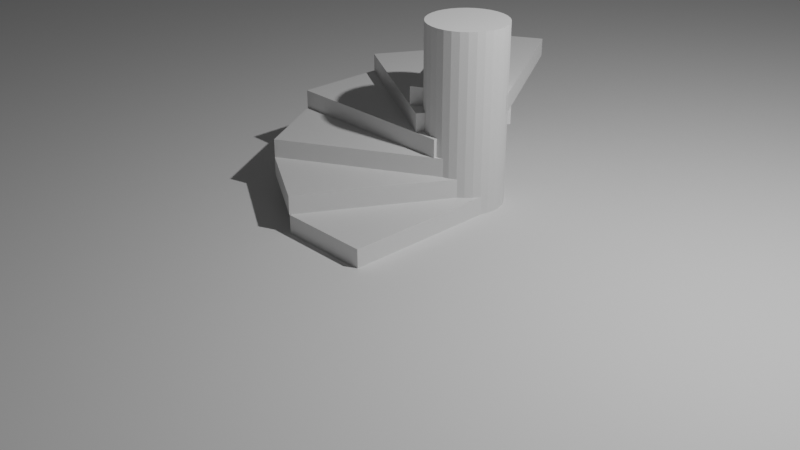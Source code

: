 # Source: stairs.blend  (saved by Blender 2.81.16; exported with 4.5.12 LTS)
import bpy
from mathutils import Matrix  # noqa: F401  (used for matrix-valued properties, if any)

bpy.ops.wm.read_factory_settings(use_empty=True)
scene = bpy.context.scene
scene.name = 'Scene'

# ---- collections
col_collection = bpy.data.collections.new('Collection'); scene.collection.children.link(col_collection)
col_stairs = bpy.data.collections.new('Stairs'); scene.collection.children.link(col_stairs)

# ---- materials (node trees are filled in below, after node groups)
mat_material = bpy.data.materials.new('Material')
mat_material.alpha_threshold = 0.0
mat_material.use_transparent_shadow = False
mat_material.line_color = (0.0, 0.0, 0.0, 1.0)

# ---- material node trees
mat_material.use_nodes = True; mat_material.node_tree.nodes.clear()
_N = mat_material.node_tree.nodes; _L = mat_material.node_tree.links
n0 = _N.new('ShaderNodeOutputMaterial'); n0.name = 'Material Output'; n0.location = (300, 300)
n1 = _N.new('ShaderNodeBsdfPrincipled'); n1.name = 'Principled BSDF'; n1.location = (10, 300)
n1.distribution = 'GGX'
n1.subsurface_method = 'BURLEY'
n1.inputs[2].default_value = 0.4
n1.inputs[3].default_value = 1.45
n1.inputs[27].default_value = (0.0, 0.0, 0.0, 1.0)
n1.inputs[28].default_value = 1.0
_L.new(n1.outputs[0], n0.inputs[0])
n0.is_active_output = True

# ---- world
world_world = bpy.data.worlds.new('World'); scene.world = world_world
world_world.use_nodes = True; world_world.node_tree.nodes.clear()
_N = world_world.node_tree.nodes; _L = world_world.node_tree.links
n0 = _N.new('ShaderNodeOutputWorld'); n0.name = 'World Output'; n0.location = (300, 300)
n1 = _N.new('ShaderNodeBackground'); n1.name = 'Background'; n1.location = (10, 300)
n1.inputs[0].default_value = (0.05088, 0.05088, 0.05088, 1.0)
_L.new(n1.outputs[0], n0.inputs[0])
n0.is_active_output = True
world_world.color = (0.05088, 0.05088, 0.05088)
world_world.use_sun_shadow = False
world_world.sun_shadow_jitter_overblur = 0.0

# ---- cameras
cam_camera = bpy.data.cameras.new('Camera')
cam_camera.clip_end = 100.0
cam_camera.ortho_scale = 7.314

# ---- lights
light_light = bpy.data.lights.new('Light', 'POINT')
light_light.transmission_factor = 0.0
light_light.energy = 1000.0
light_light.shadow_soft_size = 0.1
light_light.shadow_maximum_resolution = 0.006
light_light.use_absolute_resolution = True

# ---- meshes
me_cylinder = bpy.data.meshes.new('Cylinder')
me_cylinder.from_pydata([(0.0, 0.4281, 0.9754), (0.0, 0.4281, -0.9754), (0.08352, 0.4199, 0.9754), (0.08352, 0.4199, -0.9754), (0.1638, 0.3955, 0.9754), (0.1638, 0.3955, -0.9754), (0.2378, 0.356, 0.9754), (0.2378, 0.356, -0.9754), (0.3027, 0.3027, 0.9754), (0.3027, 0.3027, -0.9754), (0.356, 0.2378, 0.9754), (0.356, 0.2378, -0.9754), (0.3955, 0.1638, 0.9754), (0.3955, 0.1638, -0.9754), (0.4199, 0.08352, 0.9754), (0.4199, 0.08352, -0.9754), (0.4281, 3.232e-08, 0.9754), (0.4281, 3.232e-08, -0.9754), (0.4199, -0.08352, 0.9754), (0.4199, -0.08352, -0.9754), (0.3955, -0.1638, 0.9754), (0.3955, -0.1638, -0.9754), (0.356, -0.2378, 0.9754), (0.356, -0.2378, -0.9754), (0.3027, -0.3027, 0.9754), (0.3027, -0.3027, -0.9754), (0.2378, -0.356, 0.9754), (0.2378, -0.356, -0.9754), (0.1638, -0.3955, 0.9754), (0.1638, -0.3955, -0.9754), (0.08352, -0.4199, 0.9754), (0.08352, -0.4199, -0.9754), (-1.395e-07, -0.4281, 0.9754), (-1.395e-07, -0.4281, -0.9754), (-0.08352, -0.4199, 0.9754), (-0.08352, -0.4199, -0.9754), (-0.1638, -0.3955, 0.9754), (-0.1638, -0.3955, -0.9754), (-0.2378, -0.356, 0.9754), (-0.2378, -0.356, -0.9754), (-0.3027, -0.3027, 0.9754), (-0.3027, -0.3027, -0.9754), (-0.356, -0.2378, 0.9754), (-0.356, -0.2378, -0.9754), (-0.3955, -0.1638, 0.9754), (-0.3955, -0.1638, -0.9754), (-0.4199, -0.08352, 0.9754), (-0.4199, -0.08352, -0.9754), (-0.4281, 4.134e-07, 0.9754), (-0.4281, 4.134e-07, -0.9754), (-0.4199, 0.08352, 0.9754), (-0.4199, 0.08352, -0.9754), (-0.3955, 0.1638, 0.9754), (-0.3955, 0.1638, -0.9754), (-0.356, 0.2378, 0.9754), (-0.356, 0.2378, -0.9754), (-0.3027, 0.3027, 0.9754), (-0.3027, 0.3027, -0.9754), (-0.2378, 0.356, 0.9754), (-0.2378, 0.356, -0.9754), (-0.1638, 0.3955, 0.9754), (-0.1638, 0.3955, -0.9754), (-0.08352, 0.4199, 0.9754), (-0.08352, 0.4199, -0.9754)], [], [(0, 1, 3, 2), (2, 3, 5, 4), (4, 5, 7, 6), (6, 7, 9, 8), (8, 9, 11, 10), (10, 11, 13, 12), (12, 13, 15, 14), (14, 15, 17, 16), (16, 17, 19, 18), (18, 19, 21, 20), (20, 21, 23, 22), (22, 23, 25, 24), (24, 25, 27, 26), (26, 27, 29, 28), (28, 29, 31, 30), (30, 31, 33, 32), (32, 33, 35, 34), (34, 35, 37, 36), (36, 37, 39, 38), (38, 39, 41, 40), (40, 41, 43, 42), (42, 43, 45, 44), (44, 45, 47, 46), (46, 47, 49, 48), (48, 49, 51, 50), (50, 51, 53, 52), (52, 53, 55, 54), (54, 55, 57, 56), (56, 57, 59, 58), (58, 59, 61, 60), (3, 1, 63, 61, 59, 57, 55, 53, 51, 49, 47, 45, 43, 41, 39, 37, 35, 33, 31, 29, 27, 25, 23, 21, 19, 17, 15, 13, 11, 9, 7, 5), (60, 61, 63, 62), (62, 63, 1, 0), (0, 2, 4, 6, 8, 10, 12, 14, 16, 18, 20, 22, 24, 26, 28, 30, 32, 34, 36, 38, 40, 42, 44, 46, 48, 50, 52, 54, 56, 58, 60, 62)])
_uv = me_cylinder.uv_layers.new(name='UVMap')
_uv.uv.foreach_set('vector', [1.0, 0.5, 1.0, 1.0, 0.9688, 1.0, 0.9688, 0.5, 0.9688, 0.5, 0.9688, 1.0, 0.9375, 1.0, 0.9375, 0.5, 0.9375, 0.5, 0.9375, 1.0, 0.9062, 1.0, 0.9062, 0.5, 0.9062, 0.5, 0.9062, 1.0, 0.875, 1.0, 0.875, 0.5, 0.875, 0.5, 0.875, 1.0, 0.8438, 1.0, 0.8438, 0.5, 0.8438, 0.5, 0.8438, 1.0, 0.8125, 1.0, 0.8125, 0.5, 0.8125, 0.5, 0.8125, 1.0, 0.7812, 1.0, 0.7812, 0.5, 0.7812, 0.5, 0.7812, 1.0, 0.75, 1.0, 0.75, 0.5, 0.75, 0.5, 0.75, 1.0, 0.7188, 1.0, 0.7188, 0.5, 0.7188, 0.5, 0.7188, 1.0, 0.6875, 1.0, 0.6875, 0.5, 0.6875, 0.5, 0.6875, 1.0, 0.6562, 1.0, 0.6562, 0.5, 0.6562, 0.5, 0.6562, 1.0, 0.625, 1.0, 0.625, 0.5, 0.625, 0.5, 0.625, 1.0, 0.5938, 1.0, 0.5938, 0.5, 0.5938, 0.5, 0.5938, 1.0, 0.5625, 1.0, 0.5625, 0.5, 0.5625, 0.5, 0.5625, 1.0, 0.5312, 1.0, 0.5312, 0.5, 0.5312, 0.5, 0.5312, 1.0, 0.5, 1.0, 0.5, 0.5, 0.5, 0.5, 0.5, 1.0, 0.4688, 1.0, 0.4688, 0.5, 0.4688, 0.5, 0.4688, 1.0, 0.4375, 1.0, 0.4375, 0.5, 0.4375, 0.5, 0.4375, 1.0, 0.4062, 1.0, 0.4062, 0.5, 0.4062, 0.5, 0.4062, 1.0, 0.375, 1.0, 0.375, 0.5, 0.375, 0.5, 0.375, 1.0, 0.3438, 1.0, 0.3438, 0.5, 0.3438, 0.5, 0.3438, 1.0, 0.3125, 1.0, 0.3125, 0.5, 0.3125, 0.5, 0.3125, 1.0, 0.2812, 1.0, 0.2812, 0.5, 0.2812, 0.5, 0.2812, 1.0, 0.25, 1.0, 0.25, 0.5, 0.25, 0.5, 0.25, 1.0, 0.2188, 1.0, 0.2188, 0.5, 0.2188, 0.5, 0.2188, 1.0, 0.1875, 1.0, 0.1875, 0.5, 0.1875, 0.5, 0.1875, 1.0, 0.1562, 1.0, 0.1562, 0.5, 0.1562, 0.5, 0.1562, 1.0, 0.125, 1.0, 0.125, 0.5, 0.125, 0.5, 0.125, 1.0, 0.09375, 1.0, 0.09375, 0.5, 0.09375, 0.5, 0.09375, 1.0, 0.0625, 1.0, 0.0625, 0.5, 0.2968, 0.4854, 0.25, 0.49, 0.2032, 0.4854, 0.1582, 0.4717, 0.1167, 0.4496, 0.08029, 0.4197, 0.05045, 0.3833, 0.02827, 0.3418, 0.01461, 0.2968, 0.01, 0.25, 0.01461, 0.2032, 0.02827, 0.1582, 0.05045, 0.1167, 0.08029, 0.08029, 0.1167, 0.05045, 0.1582, 0.02827, 0.2032, 0.01461, 0.25, 0.01, 0.2968, 0.01461, 0.3418, 0.02827, 0.3833, 0.05045, 0.4197, 0.08029, 0.4496, 0.1167, 0.4717, 0.1582, 0.4854, 0.2032, 0.49, 0.25, 0.4854, 0.2968, 0.4717, 0.3418, 0.4496, 0.3833, 0.4197, 0.4197, 0.3833, 0.4496, 0.3418, 0.4717, 0.0625, 0.5, 0.0625, 1.0, 0.03125, 1.0, 0.03125, 0.5, 0.03125, 0.5, 0.03125, 1.0, 0.0, 1.0, 0.0, 0.5, 0.75, 0.49, 0.7968, 0.4854, 0.8418, 0.4717, 0.8833, 0.4496, 0.9197, 0.4197, 0.9496, 0.3833, 0.9717, 0.3418, 0.9854, 0.2968, 0.99, 0.25, 0.9854, 0.2032, 0.9717, 0.1582, 0.9496, 0.1167, 0.9197, 0.08029, 0.8833, 0.05045, 0.8418, 0.02827, 0.7968, 0.01461, 0.75, 0.01, 0.7032, 0.01461, 0.6582, 0.02827, 0.6167, 0.05045, 0.5803, 0.08029, 0.5504, 0.1167, 0.5283, 0.1582, 0.5146, 0.2032, 0.51, 0.25, 0.5146, 0.2968, 0.5283, 0.3418, 0.5504, 0.3833, 0.5803, 0.4197, 0.6167, 0.4496, 0.6582, 0.4717, 0.7032, 0.4854])
me_cylinder.use_remesh_fix_poles = True
me_cylinder.use_remesh_preserve_attributes = False
me_cylinder.use_mirror_vertex_groups = False
me_cylinder.update()
me_plane = bpy.data.meshes.new('Plane')
me_plane.from_pydata([(-11.86, -11.86, 0.0), (11.86, -11.86, 0.0), (-11.86, 11.86, 0.0), (11.86, 11.86, 0.0)], [], [(0, 1, 3, 2)])
_uv = me_plane.uv_layers.new(name='UVMap')
_uv.uv.foreach_set('vector', [0.0, 0.0, 1.0, 0.0, 1.0, 1.0, 0.0, 1.0])
me_plane.use_remesh_fix_poles = True
me_plane.use_remesh_preserve_attributes = False
me_plane.use_mirror_vertex_groups = False
me_plane.update()
me_cube = bpy.data.meshes.new('Cube')
me_cube.from_pydata([(0.5, 1.0, 0.1), (0.5, 1.0, -0.1), (0.5, -1.0, 0.1), (0.5, -1.0, -0.1), (-0.5, 1.0, 0.1), (-0.5, 1.0, -0.1), (-0.5, -1.0, 0.1), (-0.5, -1.0, -0.1)], [], [(0, 4, 6, 2), (3, 2, 6, 7), (7, 6, 4, 5), (5, 1, 3, 7), (1, 0, 2, 3), (5, 4, 0, 1)])
_uv = me_cube.uv_layers.new(name='UVMap')
_uv.uv.foreach_set('vector', [0.625, 0.5, 0.875, 0.5, 0.875, 0.75, 0.625, 0.75, 0.375, 0.75, 0.625, 0.75, 0.625, 1.0, 0.375, 1.0, 0.375, 0.0, 0.625, 0.0, 0.625, 0.25, 0.375, 0.25, 0.125, 0.5, 0.375, 0.5, 0.375, 0.75, 0.125, 0.75, 0.375, 0.5, 0.625, 0.5, 0.625, 0.75, 0.375, 0.75, 0.375, 0.25, 0.625, 0.25, 0.625, 0.5, 0.375, 0.5])
me_cube.materials.append(mat_material)
me_cube.use_remesh_preserve_volume = False
me_cube.use_remesh_preserve_attributes = False
me_cube.use_mirror_vertex_groups = False
me_cube.update()
me_cube_003 = bpy.data.meshes.new('Cube.003')
me_cube_003.from_pydata([(0.933, 0.616, 0.1), (0.933, 0.616, -0.1), (-0.06699, -1.116, 0.1), (-0.06699, -1.116, -0.1), (0.06699, 1.116, 0.1), (0.06699, 1.116, -0.1), (-0.933, -0.616, 0.1), (-0.933, -0.616, -0.1)], [], [(0, 4, 6, 2), (3, 2, 6, 7), (7, 6, 4, 5), (5, 1, 3, 7), (1, 0, 2, 3), (5, 4, 0, 1)])
_uv = me_cube_003.uv_layers.new(name='UVMap')
_uv.uv.foreach_set('vector', [0.625, 0.5, 0.875, 0.5, 0.875, 0.75, 0.625, 0.75, 0.375, 0.75, 0.625, 0.75, 0.625, 1.0, 0.375, 1.0, 0.375, 0.0, 0.625, 0.0, 0.625, 0.25, 0.375, 0.25, 0.125, 0.5, 0.375, 0.5, 0.375, 0.75, 0.125, 0.75, 0.375, 0.5, 0.625, 0.5, 0.625, 0.75, 0.375, 0.75, 0.375, 0.25, 0.625, 0.25, 0.625, 0.5, 0.375, 0.5])
me_cube_003.materials.append(mat_material)
me_cube_003.use_remesh_preserve_volume = False
me_cube_003.use_remesh_preserve_attributes = False
me_cube_003.use_mirror_vertex_groups = False
me_cube_003.update()
me_cube_004 = bpy.data.meshes.new('Cube.004')
me_cube_004.from_pydata([(1.116, 0.06699, 0.1), (1.116, 0.06699, -0.1), (-0.616, -0.933, 0.1), (-0.616, -0.933, -0.1), (0.616, 0.933, 0.1), (0.616, 0.933, -0.1), (-1.116, -0.06699, 0.1), (-1.116, -0.06699, -0.1)], [], [(0, 4, 6, 2), (3, 2, 6, 7), (7, 6, 4, 5), (5, 1, 3, 7), (1, 0, 2, 3), (5, 4, 0, 1)])
_uv = me_cube_004.uv_layers.new(name='UVMap')
_uv.uv.foreach_set('vector', [0.625, 0.5, 0.875, 0.5, 0.875, 0.75, 0.625, 0.75, 0.375, 0.75, 0.625, 0.75, 0.625, 1.0, 0.375, 1.0, 0.375, 0.0, 0.625, 0.0, 0.625, 0.25, 0.375, 0.25, 0.125, 0.5, 0.375, 0.5, 0.375, 0.75, 0.125, 0.75, 0.375, 0.5, 0.625, 0.5, 0.625, 0.75, 0.375, 0.75, 0.375, 0.25, 0.625, 0.25, 0.625, 0.5, 0.375, 0.5])
me_cube_004.materials.append(mat_material)
me_cube_004.use_remesh_preserve_volume = False
me_cube_004.use_remesh_preserve_attributes = False
me_cube_004.use_mirror_vertex_groups = False
me_cube_004.update()
me_cube_005 = bpy.data.meshes.new('Cube.005')
me_cube_005.from_pydata([(1.0, -0.5, 0.1), (1.0, -0.5, -0.1), (-1.0, -0.5, 0.1), (-1.0, -0.5, -0.1), (1.0, 0.5, 0.1), (1.0, 0.5, -0.1), (-1.0, 0.5, 0.1), (-1.0, 0.5, -0.1)], [], [(0, 4, 6, 2), (3, 2, 6, 7), (7, 6, 4, 5), (5, 1, 3, 7), (1, 0, 2, 3), (5, 4, 0, 1)])
_uv = me_cube_005.uv_layers.new(name='UVMap')
_uv.uv.foreach_set('vector', [0.625, 0.5, 0.875, 0.5, 0.875, 0.75, 0.625, 0.75, 0.375, 0.75, 0.625, 0.75, 0.625, 1.0, 0.375, 1.0, 0.375, 0.0, 0.625, 0.0, 0.625, 0.25, 0.375, 0.25, 0.125, 0.5, 0.375, 0.5, 0.375, 0.75, 0.125, 0.75, 0.375, 0.5, 0.625, 0.5, 0.625, 0.75, 0.375, 0.75, 0.375, 0.25, 0.625, 0.25, 0.625, 0.5, 0.375, 0.5])
me_cube_005.materials.append(mat_material)
me_cube_005.use_remesh_preserve_volume = False
me_cube_005.use_remesh_preserve_attributes = False
me_cube_005.use_mirror_vertex_groups = False
me_cube_005.update()
me_cube_006 = bpy.data.meshes.new('Cube.006')
me_cube_006.from_pydata([(0.616, -0.933, 0.1), (0.616, -0.933, -0.1), (-1.116, 0.06699, 0.1), (-1.116, 0.06699, -0.1), (1.116, -0.06699, 0.1), (1.116, -0.06699, -0.1), (-0.616, 0.933, 0.1), (-0.616, 0.933, -0.1)], [], [(0, 4, 6, 2), (3, 2, 6, 7), (7, 6, 4, 5), (5, 1, 3, 7), (1, 0, 2, 3), (5, 4, 0, 1)])
_uv = me_cube_006.uv_layers.new(name='UVMap')
_uv.uv.foreach_set('vector', [0.625, 0.5, 0.875, 0.5, 0.875, 0.75, 0.625, 0.75, 0.375, 0.75, 0.625, 0.75, 0.625, 1.0, 0.375, 1.0, 0.375, 0.0, 0.625, 0.0, 0.625, 0.25, 0.375, 0.25, 0.125, 0.5, 0.375, 0.5, 0.375, 0.75, 0.125, 0.75, 0.375, 0.5, 0.625, 0.5, 0.625, 0.75, 0.375, 0.75, 0.375, 0.25, 0.625, 0.25, 0.625, 0.5, 0.375, 0.5])
me_cube_006.materials.append(mat_material)
me_cube_006.use_remesh_preserve_volume = False
me_cube_006.use_remesh_preserve_attributes = False
me_cube_006.use_mirror_vertex_groups = False
me_cube_006.update()
me_cube_007 = bpy.data.meshes.new('Cube.007')
me_cube_007.from_pydata([(0.06699, -1.116, 0.1), (0.06699, -1.116, -0.1), (-0.933, 0.616, 0.1), (-0.933, 0.616, -0.1), (0.933, -0.616, 0.1), (0.933, -0.616, -0.1), (-0.06699, 1.116, 0.1), (-0.06699, 1.116, -0.1)], [], [(0, 4, 6, 2), (3, 2, 6, 7), (7, 6, 4, 5), (5, 1, 3, 7), (1, 0, 2, 3), (5, 4, 0, 1)])
_uv = me_cube_007.uv_layers.new(name='UVMap')
_uv.uv.foreach_set('vector', [0.625, 0.5, 0.875, 0.5, 0.875, 0.75, 0.625, 0.75, 0.375, 0.75, 0.625, 0.75, 0.625, 1.0, 0.375, 1.0, 0.375, 0.0, 0.625, 0.0, 0.625, 0.25, 0.375, 0.25, 0.125, 0.5, 0.375, 0.5, 0.375, 0.75, 0.125, 0.75, 0.375, 0.5, 0.625, 0.5, 0.625, 0.75, 0.375, 0.75, 0.375, 0.25, 0.625, 0.25, 0.625, 0.5, 0.375, 0.5])
me_cube_007.materials.append(mat_material)
me_cube_007.use_remesh_preserve_volume = False
me_cube_007.use_remesh_preserve_attributes = False
me_cube_007.use_mirror_vertex_groups = False
me_cube_007.update()

# ---- objects
ob_light = bpy.data.objects.new('Light', light_light)
ob_camera = bpy.data.objects.new('Camera', cam_camera)
ob_cylinder = bpy.data.objects.new('Cylinder', me_cylinder)
ob_ground = bpy.data.objects.new('Ground', me_plane)
ob_stair = bpy.data.objects.new('Stair', me_cube)
ob_stair_001 = bpy.data.objects.new('Stair.001', me_cube_003)
ob_stair_002 = bpy.data.objects.new('Stair.002', me_cube_004)
ob_stair_003 = bpy.data.objects.new('Stair.003', me_cube_005)
ob_stair_004 = bpy.data.objects.new('Stair.004', me_cube_006)
ob_stair_005 = bpy.data.objects.new('Stair.005', me_cube_007)

# ---- transforms, parenting, visibility, modifiers, constraints
ob_light.location = (4.076, 1.005, 5.904)
ob_light.rotation_euler = (0.6503, 0.05522, 1.866)
ob_light.lock_rotations_4d = False
ob_light.empty_display_type = 'ARROWS'
ob_light.color = (0.0, 0.0, 0.0, 0.0)
ob_light.lineart.crease_threshold = 0.0
ob_camera.location = (7.359, -6.926, 4.958)
ob_camera.rotation_euler = (1.109, 0.0, 0.8149)
ob_camera.lock_rotations_4d = False
ob_camera.empty_display_type = 'ARROWS'
ob_camera.color = (0.0, 0.0, 0.0, 0.0)
ob_camera.display_type = 'WIRE'
ob_camera.lineart.crease_threshold = 0.0
ob_cylinder.location = (0.1004, 0.8264, 0.9462)
ob_cylinder.lineart.crease_threshold = 0.0
ob_ground.location = (0.0, 0.0, 0.0)
ob_ground.lineart.crease_threshold = 0.0
ob_stair.location = (0.0, 0.0, 0.1)
ob_stair.lock_rotations_4d = False
ob_stair.empty_display_type = 'ARROWS'
ob_stair.lineart.crease_threshold = 0.0
ob_stair_001.location = (-0.4407, 0.1161, 0.2993)
ob_stair_001.lock_rotations_4d = False
ob_stair_001.empty_display_type = 'ARROWS'
ob_stair_001.lineart.crease_threshold = 0.0
ob_stair_002.location = (-0.7567, 0.435, 0.4985)
ob_stair_002.lock_rotations_4d = False
ob_stair_002.empty_display_type = 'ARROWS'
ob_stair_002.lineart.crease_threshold = 0.0
ob_stair_003.location = (-0.876, 0.8607, 0.6978)
ob_stair_003.lock_rotations_4d = False
ob_stair_003.empty_display_type = 'ARROWS'
ob_stair_003.lineart.crease_threshold = 0.0
ob_stair_004.location = (-0.7599, 1.301, 0.8971)
ob_stair_004.lock_rotations_4d = False
ob_stair_004.empty_display_type = 'ARROWS'
ob_stair_004.lineart.crease_threshold = 0.0
ob_stair_005.location = (-0.4411, 1.617, 1.096)
ob_stair_005.lock_rotations_4d = False
ob_stair_005.empty_display_type = 'ARROWS'
ob_stair_005.lineart.crease_threshold = 0.0

# ---- collection membership
col_collection.objects.link(ob_light)
col_collection.objects.link(ob_camera)
col_collection.objects.link(ob_cylinder)
col_collection.objects.link(ob_ground)
col_stairs.objects.link(ob_stair)
col_stairs.objects.link(ob_stair_001)
col_stairs.objects.link(ob_stair_002)
col_stairs.objects.link(ob_stair_003)
col_stairs.objects.link(ob_stair_004)
col_stairs.objects.link(ob_stair_005)

# ---- scene / render settings (as saved in the file)
scene.camera = ob_camera
scene.frame_start = 1; scene.frame_end = 250; scene.frame_set(1)
scene.render.engine = 'BLENDER_EEVEE_NEXT'
scene.cycles.use_denoising = False
scene.cycles.samples = 128
scene.cycles.sampling_pattern = 'TABULATED_SOBOL'
scene.cycles.use_adaptive_sampling = False
scene.cycles.use_light_tree = False
scene.view_settings.view_transform = 'Filmic'
bpy.context.view_layer.update()
